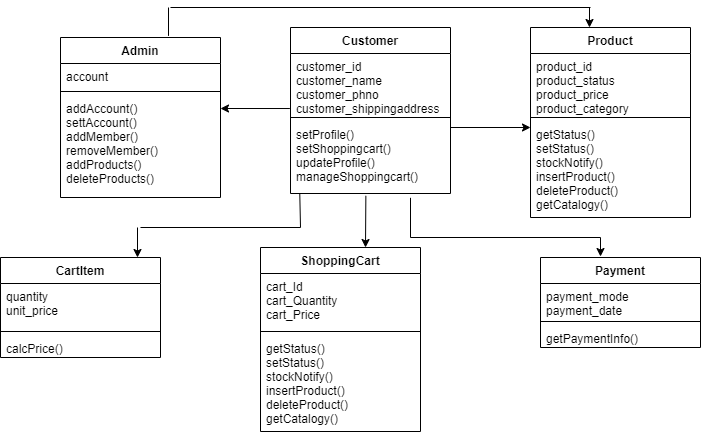

The diagram above was exported from draw.io. Its source (the exported page's mxGraphModel, read from the mxfile embedded in the PNG):
<mxGraphModel dx="782" dy="379" grid="1" gridSize="10" guides="1" tooltips="1" connect="1" arrows="1" fold="1" page="1" pageScale="1" pageWidth="850" pageHeight="1100" math="0" shadow="0">
  <root>
    <mxCell id="0" />
    <mxCell id="1" parent="0" />
    <mxCell id="WV4deaAD5qiC4r4BN2-3-1" value="Admin" style="swimlane;fontStyle=1;align=center;verticalAlign=top;childLayout=stackLayout;horizontal=1;startSize=26;horizontalStack=0;resizeParent=1;resizeParentMax=0;resizeLast=0;collapsible=1;marginBottom=0;" vertex="1" parent="1">
      <mxGeometry x="90" y="40" width="160" height="160" as="geometry" />
    </mxCell>
    <mxCell id="WV4deaAD5qiC4r4BN2-3-2" value="account" style="text;strokeColor=none;fillColor=none;align=left;verticalAlign=top;spacingLeft=4;spacingRight=4;overflow=hidden;rotatable=0;points=[[0,0.5],[1,0.5]];portConstraint=eastwest;" vertex="1" parent="WV4deaAD5qiC4r4BN2-3-1">
      <mxGeometry y="26" width="160" height="24" as="geometry" />
    </mxCell>
    <mxCell id="WV4deaAD5qiC4r4BN2-3-3" value="" style="line;strokeWidth=1;fillColor=none;align=left;verticalAlign=middle;spacingTop=-1;spacingLeft=3;spacingRight=3;rotatable=0;labelPosition=right;points=[];portConstraint=eastwest;" vertex="1" parent="WV4deaAD5qiC4r4BN2-3-1">
      <mxGeometry y="50" width="160" height="8" as="geometry" />
    </mxCell>
    <mxCell id="WV4deaAD5qiC4r4BN2-3-4" value="addAccount()&#10;settAccount()&#10;addMember()&#10;removeMember()&#10;addProducts()&#10;deleteProducts()" style="text;strokeColor=none;fillColor=none;align=left;verticalAlign=top;spacingLeft=4;spacingRight=4;overflow=hidden;rotatable=0;points=[[0,0.5],[1,0.5]];portConstraint=eastwest;" vertex="1" parent="WV4deaAD5qiC4r4BN2-3-1">
      <mxGeometry y="58" width="160" height="102" as="geometry" />
    </mxCell>
    <mxCell id="WV4deaAD5qiC4r4BN2-3-5" value="Customer" style="swimlane;fontStyle=1;align=center;verticalAlign=top;childLayout=stackLayout;horizontal=1;startSize=26;horizontalStack=0;resizeParent=1;resizeParentMax=0;resizeLast=0;collapsible=1;marginBottom=0;" vertex="1" parent="1">
      <mxGeometry x="320" y="30" width="160" height="166" as="geometry" />
    </mxCell>
    <mxCell id="WV4deaAD5qiC4r4BN2-3-6" value="customer_id&#10;customer_name&#10;customer_phno&#10;customer_shippingaddress" style="text;strokeColor=none;fillColor=none;align=left;verticalAlign=top;spacingLeft=4;spacingRight=4;overflow=hidden;rotatable=0;points=[[0,0.5],[1,0.5]];portConstraint=eastwest;" vertex="1" parent="WV4deaAD5qiC4r4BN2-3-5">
      <mxGeometry y="26" width="160" height="60" as="geometry" />
    </mxCell>
    <mxCell id="WV4deaAD5qiC4r4BN2-3-7" value="" style="line;strokeWidth=1;fillColor=none;align=left;verticalAlign=middle;spacingTop=-1;spacingLeft=3;spacingRight=3;rotatable=0;labelPosition=right;points=[];portConstraint=eastwest;" vertex="1" parent="WV4deaAD5qiC4r4BN2-3-5">
      <mxGeometry y="86" width="160" height="8" as="geometry" />
    </mxCell>
    <mxCell id="WV4deaAD5qiC4r4BN2-3-8" value="setProfile()&#10;setShoppingcart()&#10;updateProfile()&#10;manageShoppingcart()" style="text;strokeColor=none;fillColor=none;align=left;verticalAlign=top;spacingLeft=4;spacingRight=4;overflow=hidden;rotatable=0;points=[[0,0.5],[1,0.5]];portConstraint=eastwest;" vertex="1" parent="WV4deaAD5qiC4r4BN2-3-5">
      <mxGeometry y="94" width="160" height="72" as="geometry" />
    </mxCell>
    <mxCell id="WV4deaAD5qiC4r4BN2-3-9" value="Product" style="swimlane;fontStyle=1;align=center;verticalAlign=top;childLayout=stackLayout;horizontal=1;startSize=26;horizontalStack=0;resizeParent=1;resizeParentMax=0;resizeLast=0;collapsible=1;marginBottom=0;" vertex="1" parent="1">
      <mxGeometry x="560" y="30" width="160" height="190" as="geometry" />
    </mxCell>
    <mxCell id="WV4deaAD5qiC4r4BN2-3-10" value="product_id&#10;product_status&#10;product_price&#10;product_category" style="text;strokeColor=none;fillColor=none;align=left;verticalAlign=top;spacingLeft=4;spacingRight=4;overflow=hidden;rotatable=0;points=[[0,0.5],[1,0.5]];portConstraint=eastwest;" vertex="1" parent="WV4deaAD5qiC4r4BN2-3-9">
      <mxGeometry y="26" width="160" height="60" as="geometry" />
    </mxCell>
    <mxCell id="WV4deaAD5qiC4r4BN2-3-11" value="" style="line;strokeWidth=1;fillColor=none;align=left;verticalAlign=middle;spacingTop=-1;spacingLeft=3;spacingRight=3;rotatable=0;labelPosition=right;points=[];portConstraint=eastwest;" vertex="1" parent="WV4deaAD5qiC4r4BN2-3-9">
      <mxGeometry y="86" width="160" height="8" as="geometry" />
    </mxCell>
    <mxCell id="WV4deaAD5qiC4r4BN2-3-12" value="getStatus()&#10;setStatus()&#10;stockNotify()&#10;insertProduct()&#10;deleteProduct()&#10;getCatalogy()" style="text;strokeColor=none;fillColor=none;align=left;verticalAlign=top;spacingLeft=4;spacingRight=4;overflow=hidden;rotatable=0;points=[[0,0.5],[1,0.5]];portConstraint=eastwest;" vertex="1" parent="WV4deaAD5qiC4r4BN2-3-9">
      <mxGeometry y="94" width="160" height="96" as="geometry" />
    </mxCell>
    <mxCell id="WV4deaAD5qiC4r4BN2-3-13" value="CartItem" style="swimlane;fontStyle=1;align=center;verticalAlign=top;childLayout=stackLayout;horizontal=1;startSize=26;horizontalStack=0;resizeParent=1;resizeParentMax=0;resizeLast=0;collapsible=1;marginBottom=0;" vertex="1" parent="1">
      <mxGeometry x="30" y="260" width="160" height="100" as="geometry" />
    </mxCell>
    <mxCell id="WV4deaAD5qiC4r4BN2-3-14" value="quantity&#10;unit_price" style="text;strokeColor=none;fillColor=none;align=left;verticalAlign=top;spacingLeft=4;spacingRight=4;overflow=hidden;rotatable=0;points=[[0,0.5],[1,0.5]];portConstraint=eastwest;" vertex="1" parent="WV4deaAD5qiC4r4BN2-3-13">
      <mxGeometry y="26" width="160" height="44" as="geometry" />
    </mxCell>
    <mxCell id="WV4deaAD5qiC4r4BN2-3-15" value="" style="line;strokeWidth=1;fillColor=none;align=left;verticalAlign=middle;spacingTop=-1;spacingLeft=3;spacingRight=3;rotatable=0;labelPosition=right;points=[];portConstraint=eastwest;" vertex="1" parent="WV4deaAD5qiC4r4BN2-3-13">
      <mxGeometry y="70" width="160" height="8" as="geometry" />
    </mxCell>
    <mxCell id="WV4deaAD5qiC4r4BN2-3-16" value="calcPrice()" style="text;strokeColor=none;fillColor=none;align=left;verticalAlign=top;spacingLeft=4;spacingRight=4;overflow=hidden;rotatable=0;points=[[0,0.5],[1,0.5]];portConstraint=eastwest;" vertex="1" parent="WV4deaAD5qiC4r4BN2-3-13">
      <mxGeometry y="78" width="160" height="22" as="geometry" />
    </mxCell>
    <mxCell id="WV4deaAD5qiC4r4BN2-3-17" value="ShoppingCart" style="swimlane;fontStyle=1;align=center;verticalAlign=top;childLayout=stackLayout;horizontal=1;startSize=26;horizontalStack=0;resizeParent=1;resizeParentMax=0;resizeLast=0;collapsible=1;marginBottom=0;" vertex="1" parent="1">
      <mxGeometry x="290" y="250" width="160" height="184" as="geometry" />
    </mxCell>
    <mxCell id="WV4deaAD5qiC4r4BN2-3-18" value="cart_Id&#10;cart_Quantity&#10;cart_Price" style="text;strokeColor=none;fillColor=none;align=left;verticalAlign=top;spacingLeft=4;spacingRight=4;overflow=hidden;rotatable=0;points=[[0,0.5],[1,0.5]];portConstraint=eastwest;" vertex="1" parent="WV4deaAD5qiC4r4BN2-3-17">
      <mxGeometry y="26" width="160" height="54" as="geometry" />
    </mxCell>
    <mxCell id="WV4deaAD5qiC4r4BN2-3-19" value="" style="line;strokeWidth=1;fillColor=none;align=left;verticalAlign=middle;spacingTop=-1;spacingLeft=3;spacingRight=3;rotatable=0;labelPosition=right;points=[];portConstraint=eastwest;" vertex="1" parent="WV4deaAD5qiC4r4BN2-3-17">
      <mxGeometry y="80" width="160" height="8" as="geometry" />
    </mxCell>
    <mxCell id="WV4deaAD5qiC4r4BN2-3-20" value="getStatus()&#10;setStatus()&#10;stockNotify()&#10;insertProduct()&#10;deleteProduct()&#10;getCatalogy()" style="text;strokeColor=none;fillColor=none;align=left;verticalAlign=top;spacingLeft=4;spacingRight=4;overflow=hidden;rotatable=0;points=[[0,0.5],[1,0.5]];portConstraint=eastwest;" vertex="1" parent="WV4deaAD5qiC4r4BN2-3-17">
      <mxGeometry y="88" width="160" height="96" as="geometry" />
    </mxCell>
    <mxCell id="WV4deaAD5qiC4r4BN2-3-21" value="Payment" style="swimlane;fontStyle=1;align=center;verticalAlign=top;childLayout=stackLayout;horizontal=1;startSize=26;horizontalStack=0;resizeParent=1;resizeParentMax=0;resizeLast=0;collapsible=1;marginBottom=0;" vertex="1" parent="1">
      <mxGeometry x="570" y="260" width="160" height="90" as="geometry" />
    </mxCell>
    <mxCell id="WV4deaAD5qiC4r4BN2-3-22" value="payment_mode&#10;payment_date" style="text;strokeColor=none;fillColor=none;align=left;verticalAlign=top;spacingLeft=4;spacingRight=4;overflow=hidden;rotatable=0;points=[[0,0.5],[1,0.5]];portConstraint=eastwest;" vertex="1" parent="WV4deaAD5qiC4r4BN2-3-21">
      <mxGeometry y="26" width="160" height="34" as="geometry" />
    </mxCell>
    <mxCell id="WV4deaAD5qiC4r4BN2-3-23" value="" style="line;strokeWidth=1;fillColor=none;align=left;verticalAlign=middle;spacingTop=-1;spacingLeft=3;spacingRight=3;rotatable=0;labelPosition=right;points=[];portConstraint=eastwest;" vertex="1" parent="WV4deaAD5qiC4r4BN2-3-21">
      <mxGeometry y="60" width="160" height="8" as="geometry" />
    </mxCell>
    <mxCell id="WV4deaAD5qiC4r4BN2-3-24" value="getPaymentInfo()" style="text;strokeColor=none;fillColor=none;align=left;verticalAlign=top;spacingLeft=4;spacingRight=4;overflow=hidden;rotatable=0;points=[[0,0.5],[1,0.5]];portConstraint=eastwest;" vertex="1" parent="WV4deaAD5qiC4r4BN2-3-21">
      <mxGeometry y="68" width="160" height="22" as="geometry" />
    </mxCell>
    <mxCell id="WV4deaAD5qiC4r4BN2-3-25" value="" style="endArrow=classic;html=1;rounded=0;exitX=-0.004;exitY=0.917;exitDx=0;exitDy=0;exitPerimeter=0;" edge="1" parent="1" source="WV4deaAD5qiC4r4BN2-3-6">
      <mxGeometry width="50" height="50" relative="1" as="geometry">
        <mxPoint x="380" y="240" as="sourcePoint" />
        <mxPoint x="250" y="111" as="targetPoint" />
      </mxGeometry>
    </mxCell>
    <mxCell id="WV4deaAD5qiC4r4BN2-3-27" value="" style="endArrow=classic;html=1;rounded=0;" edge="1" parent="1">
      <mxGeometry width="50" height="50" relative="1" as="geometry">
        <mxPoint x="619" y="10" as="sourcePoint" />
        <mxPoint x="619" y="30" as="targetPoint" />
      </mxGeometry>
    </mxCell>
    <mxCell id="WV4deaAD5qiC4r4BN2-3-28" value="" style="endArrow=none;html=1;rounded=0;" edge="1" parent="1">
      <mxGeometry width="50" height="50" relative="1" as="geometry">
        <mxPoint x="200" y="10" as="sourcePoint" />
        <mxPoint x="620" y="10" as="targetPoint" />
      </mxGeometry>
    </mxCell>
    <mxCell id="WV4deaAD5qiC4r4BN2-3-30" value="" style="endArrow=none;html=1;rounded=0;exitX=0.675;exitY=-0.01;exitDx=0;exitDy=0;exitPerimeter=0;" edge="1" parent="1" source="WV4deaAD5qiC4r4BN2-3-1">
      <mxGeometry width="50" height="50" relative="1" as="geometry">
        <mxPoint x="140" y="10" as="sourcePoint" />
        <mxPoint x="198" y="10" as="targetPoint" />
      </mxGeometry>
    </mxCell>
    <mxCell id="WV4deaAD5qiC4r4BN2-3-32" value="" style="endArrow=classic;html=1;rounded=0;exitX=0.471;exitY=1.032;exitDx=0;exitDy=0;exitPerimeter=0;" edge="1" parent="1" source="WV4deaAD5qiC4r4BN2-3-8">
      <mxGeometry width="50" height="50" relative="1" as="geometry">
        <mxPoint x="260" y="260" as="sourcePoint" />
        <mxPoint x="395" y="250" as="targetPoint" />
      </mxGeometry>
    </mxCell>
    <mxCell id="WV4deaAD5qiC4r4BN2-3-33" value="" style="endArrow=classic;html=1;rounded=0;" edge="1" parent="1">
      <mxGeometry width="50" height="50" relative="1" as="geometry">
        <mxPoint x="167" y="230" as="sourcePoint" />
        <mxPoint x="167" y="260" as="targetPoint" />
      </mxGeometry>
    </mxCell>
    <mxCell id="WV4deaAD5qiC4r4BN2-3-34" value="" style="endArrow=none;html=1;rounded=0;" edge="1" parent="1">
      <mxGeometry width="50" height="50" relative="1" as="geometry">
        <mxPoint x="170" y="230" as="sourcePoint" />
        <mxPoint x="330" y="230" as="targetPoint" />
      </mxGeometry>
    </mxCell>
    <mxCell id="WV4deaAD5qiC4r4BN2-3-35" value="" style="endArrow=none;html=1;rounded=0;entryX=0.058;entryY=1.005;entryDx=0;entryDy=0;entryPerimeter=0;" edge="1" parent="1" target="WV4deaAD5qiC4r4BN2-3-8">
      <mxGeometry width="50" height="50" relative="1" as="geometry">
        <mxPoint x="330" y="230" as="sourcePoint" />
        <mxPoint x="380" y="220" as="targetPoint" />
      </mxGeometry>
    </mxCell>
    <mxCell id="WV4deaAD5qiC4r4BN2-3-36" value="" style="endArrow=none;html=1;rounded=0;entryX=0.75;entryY=1.06;entryDx=0;entryDy=0;entryPerimeter=0;" edge="1" parent="1" target="WV4deaAD5qiC4r4BN2-3-8">
      <mxGeometry width="50" height="50" relative="1" as="geometry">
        <mxPoint x="440" y="240" as="sourcePoint" />
        <mxPoint x="490" y="200" as="targetPoint" />
      </mxGeometry>
    </mxCell>
    <mxCell id="WV4deaAD5qiC4r4BN2-3-37" value="" style="endArrow=none;html=1;rounded=0;" edge="1" parent="1">
      <mxGeometry width="50" height="50" relative="1" as="geometry">
        <mxPoint x="440" y="240" as="sourcePoint" />
        <mxPoint x="630" y="240" as="targetPoint" />
      </mxGeometry>
    </mxCell>
    <mxCell id="WV4deaAD5qiC4r4BN2-3-38" value="" style="endArrow=classic;html=1;rounded=0;entryX=0.375;entryY=-0.011;entryDx=0;entryDy=0;entryPerimeter=0;" edge="1" parent="1" target="WV4deaAD5qiC4r4BN2-3-21">
      <mxGeometry width="50" height="50" relative="1" as="geometry">
        <mxPoint x="630" y="240" as="sourcePoint" />
        <mxPoint x="530" y="330" as="targetPoint" />
      </mxGeometry>
    </mxCell>
    <mxCell id="WV4deaAD5qiC4r4BN2-3-39" value="" style="endArrow=classic;html=1;rounded=0;" edge="1" parent="1">
      <mxGeometry width="50" height="50" relative="1" as="geometry">
        <mxPoint x="480" y="130" as="sourcePoint" />
        <mxPoint x="560" y="130" as="targetPoint" />
      </mxGeometry>
    </mxCell>
  </root>
</mxGraphModel>